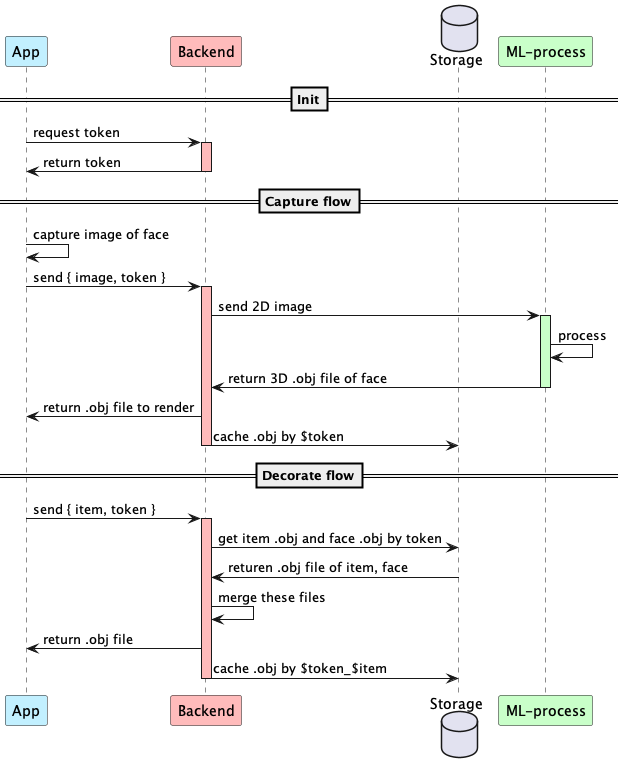

The diagram above was rendered by PlantUML. Its source (embedded in the PNG):
@startuml

participant App #Application 
participant Backend #FFBBBB
database Storage
participant "ML-process" as ML #Technology

==Init==

App -> Backend: request token
activate Backend #FFBBBB
Backend -> App: return token
deactivate Backend #FFBBBB

==Capture flow==
App -> App: capture image of face
App -> Backend: send { image, token }
activate Backend #FFBBBB

Backend -> ML: send 2D image 
activate ML #Technology
ML -> ML: process
ML -> Backend: return 3D .obj file of face
deactivate ML #Technology
Backend -> App: return .obj file to render
Backend -> Storage: cache .obj by $token
deactivate Backend #FFBBBB

==Decorate flow==

App -> Backend: send { item, token }
activate Backend #FFBBBB
Backend -> Storage: get item .obj and face .obj by token
Storage -> Backend: returen .obj file of item, face
Backend -> Backend: merge these files
Backend -> App: return .obj file
Backend -> Storage: cache .obj by $token_$item
deactivate Backend #FFBBBB

@enduml